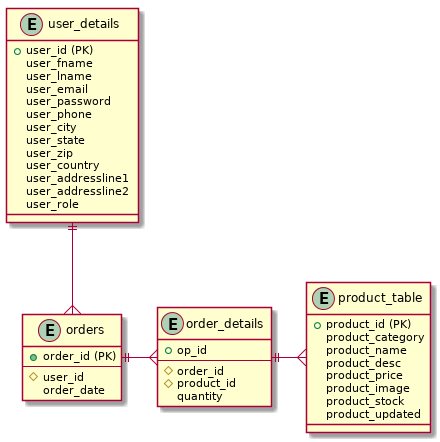

The diagram above was rendered by PlantUML. Its source (embedded in the PNG):
@startuml
entity  user_details  {
   + user_id (PK)
    user_fname 
    user_lname 
    user_email 
    user_password 
    user_phone
    user_city
    user_state
    user_zip 
    user_country
    user_addressline1
    user_addressline2
    user_role
}

entity product_table{
  + product_id (PK)
  product_category
  product_name
  product_desc
  product_price
  product_image 
  product_stock
  product_updated
}

entity  orders{
  + order_id (PK)
  --
  # user_id
  order_date
}

entity order_details{
   + op_id
   --
  # order_id
  # product_id
  quantity
}

user_details ||-down-{ orders
orders ||-right-{ order_details
order_details ||-right-{ product_table
@enduml